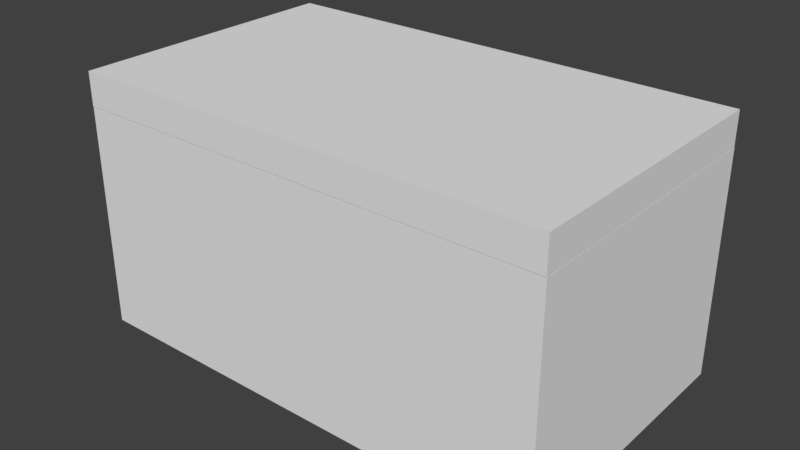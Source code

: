 # Source: Chest.blend  (saved by Blender 2.78.0; exported with 4.5.12 LTS)
import bpy
from mathutils import Matrix  # noqa: F401  (used for matrix-valued properties, if any)

bpy.ops.wm.read_factory_settings(use_empty=True)
scene = bpy.context.scene
scene.name = 'Scene'

# ---- collections
col_collection_1 = bpy.data.collections.new('Collection 1'); scene.collection.children.link(col_collection_1)

# ---- world
world_world = bpy.data.worlds.new('World'); scene.world = world_world
world_world.color = (0.05088, 0.05088, 0.05088)
world_world.use_sun_shadow = False
world_world.sun_shadow_jitter_overblur = 0.0
world_world.cycles.sampling_method = 'MANUAL'

# ---- meshes
me_cube_002 = bpy.data.meshes.new('Cube.002')
me_cube_002.from_pydata([(-0.7249, -0.8308, 0.006616), (-0.7249, -0.02389, 0.006616), (0.7249, -0.8308, 0.006616), (0.7249, -0.02389, 0.006616), (-0.7684, -0.8744, 0.006616), (-0.7684, 0.01968, 0.006616), (0.7684, 0.01968, 0.006616), (0.7684, -0.8744, 0.006616), (-0.7249, -0.8308, 0.07585), (-0.7249, -0.02389, 0.07585), (0.7249, -0.8308, 0.07585), (0.7249, -0.02389, 0.07585), (-0.7684, -0.8744, 0.07585), (-0.7684, 0.01968, 0.07585), (0.7684, 0.01968, 0.07585), (0.7684, -0.8744, 0.07585), (-0.7249, -0.8308, 0.1125), (-0.7249, -0.02389, 0.1125), (0.7249, -0.8308, 0.1125), (0.7249, -0.02389, 0.1125), (-0.7684, -0.8744, 0.1125), (-0.7684, 0.01968, 0.1125), (0.7684, 0.01968, 0.1125), (0.7684, -0.8744, 0.1125)], [], [(0, 4, 5, 1), (1, 5, 6, 3), (3, 6, 7, 2), (2, 7, 4, 0), (13, 12, 20, 21), (15, 14, 22, 23), (5, 4, 12, 13), (2, 0, 8, 10), (1, 3, 11, 9), (4, 7, 15, 12), (6, 5, 13, 14), (3, 2, 10, 11), (0, 1, 9, 8), (7, 6, 14, 15), (16, 17, 21, 20), (17, 19, 22, 21), (19, 18, 23, 22), (18, 16, 20, 23), (16, 18, 19, 17), (8, 9, 11, 10), (12, 15, 23, 20), (14, 13, 21, 22)])
me_cube_002.use_remesh_preserve_volume = False
me_cube_002.use_remesh_preserve_attributes = False
me_cube_002.use_mirror_vertex_groups = False
me_cube_002.update()
me_cube_003 = bpy.data.meshes.new('Cube.003')
me_cube_003.from_pydata([(-0.7684, -0.447, -0.0003258), (-0.7249, -0.4035, 0.7159), (-0.7684, 0.447, -0.0003258), (-0.7249, 0.4035, 0.7159), (0.7684, -0.447, -0.0003258), (0.7249, -0.4035, 0.7159), (0.7684, 0.447, -0.0003258), (0.7249, 0.4035, 0.7159), (-0.7684, -0.447, 0.7159), (-0.7684, 0.447, 0.7159), (0.7684, 0.447, 0.7159), (0.7684, -0.447, 0.7159), (-0.7249, -0.4035, 0.03445), (-0.7249, 0.4035, 0.03445), (0.7249, -0.4035, 0.03445), (0.7249, 0.4035, 0.03445)], [], [(0, 8, 9, 2), (2, 9, 10, 6), (6, 10, 11, 4), (4, 11, 8, 0), (2, 6, 4, 0), (1, 5, 14, 12), (1, 3, 9, 8), (3, 7, 10, 9), (7, 5, 11, 10), (5, 1, 8, 11), (15, 13, 12, 14), (7, 3, 13, 15), (5, 7, 15, 14), (3, 1, 12, 13)])
me_cube_003.use_remesh_preserve_volume = False
me_cube_003.use_remesh_preserve_attributes = False
me_cube_003.use_mirror_vertex_groups = False
me_cube_003.update()
arm_armature_002 = bpy.data.armatures.new('Armature.002')  # bones are not reproduced

# ---- objects
ob_armature = bpy.data.objects.new('Armature', arm_armature_002)
ob_cube = bpy.data.objects.new('Cube', me_cube_002)
ob_cube_001 = bpy.data.objects.new('Cube.001', me_cube_003)

# ---- transforms, parenting, visibility, modifiers, constraints
ob_armature.location = (0.004531, 0.4222, 0.7702)
ob_armature.rotation_euler = (1.571, -0.0, 0.0)
ob_armature.scale = (0.8317, 0.8317, 0.8317)
ob_armature.lineart.crease_threshold = 0.0
ob_cube.parent = ob_armature
ob_cube.matrix_parent_inverse = Matrix(((1.202, -0.0, 0.0, -0.005448), (0.0, -5.256e-08, 1.202, -0.9261), (0.0, -1.202, -5.256e-08, 0.5076), (0.0, 0.0, 0.0, 1.0)))
ob_cube.location = (0.0, 0.426, 0.7108)
ob_cube.lineart.crease_threshold = 0.0
_vg = ob_cube.vertex_groups.new(name='Bone')
_vg.add([0, 1, 2, 3, 4, 5, 6, 7, 8, 9, 10, 11, 12, 13, 14, 15, 16, 17, 18, 19, 20, 21, 22, 23], 1.0, 'REPLACE')
_m = ob_cube.modifiers.new('Armature', 'ARMATURE')
_m = ob_cube.modifiers.new('Armature.001', 'ARMATURE')
_m = ob_cube.modifiers.new('Armature.002', 'ARMATURE')
_m.object = ob_armature
ob_cube_001.location = (0.0, 0.0, 0.0)
ob_cube_001.lineart.crease_threshold = 0.0
_vg = ob_cube_001.vertex_groups.new(name='Bone')
for _i, _w in zip([0, 1, 2, 3, 4, 5, 6, 7, 8, 9, 10, 11, 12, 13, 14, 15], [1.0, 1.0, 1.0, 1.0, 1.0, 1.0, 1.0, 1.0, 1.0, 1.0, 1.0, 1.0, 1.0, 1.0, 1.0, 1.0]): _vg.add([_i], _w, 'REPLACE')
_m = ob_cube_001.modifiers.new('Armature', 'ARMATURE')
_m = ob_cube_001.modifiers.new('Armature.001', 'ARMATURE')

# ---- collection membership
col_collection_1.objects.link(ob_armature)
col_collection_1.objects.link(ob_cube)
col_collection_1.objects.link(ob_cube_001)

# ---- scene / render settings (as saved in the file)
scene.frame_start = 0; scene.frame_end = 250; scene.frame_set(0)
scene.render.engine = 'BLENDER_EEVEE_NEXT'
scene.render.resolution_percentage = 50
scene.render.dither_intensity = 0.0
scene.cycles.use_denoising = False
scene.cycles.samples = 128
scene.cycles.sampling_pattern = 'TABULATED_SOBOL'
scene.cycles.light_sampling_threshold = 0.0
scene.cycles.use_adaptive_sampling = False
scene.cycles.use_light_tree = False
scene.cycles.blur_glossy = 0.0
scene.cycles.sample_clamp_indirect = 0.0
scene.view_settings.view_transform = 'Standard'
bpy.context.view_layer.update()

# ---- added for rendering (the .blend has no active camera and no usable light): camera, sun
cam_auto = bpy.data.cameras.new('AutoCamera')
cam_auto.lens = 50.0
cam_auto.sensor_width = 36.0
cam_auto.clip_end = 1000.0
ob_auto_camera = bpy.data.objects.new('AutoCamera', cam_auto)
scene.collection.objects.link(ob_auto_camera)
ob_auto_camera.location = (1.81357, -2.17698, 1.86233)
ob_auto_camera.rotation_euler = (1.09748, -7.21219e-08, 0.694738)
scene.camera = ob_auto_camera
light_auto_sun = bpy.data.lights.new('AutoSun', 'SUN')
light_auto_sun.energy = 3.0
light_auto_sun.angle = 0.0523599
ob_auto_sun = bpy.data.objects.new('AutoSun', light_auto_sun)
scene.collection.objects.link(ob_auto_sun)
ob_auto_sun.rotation_euler = (0.872665, 0.174533, 0.523599)
bpy.context.view_layer.update()
